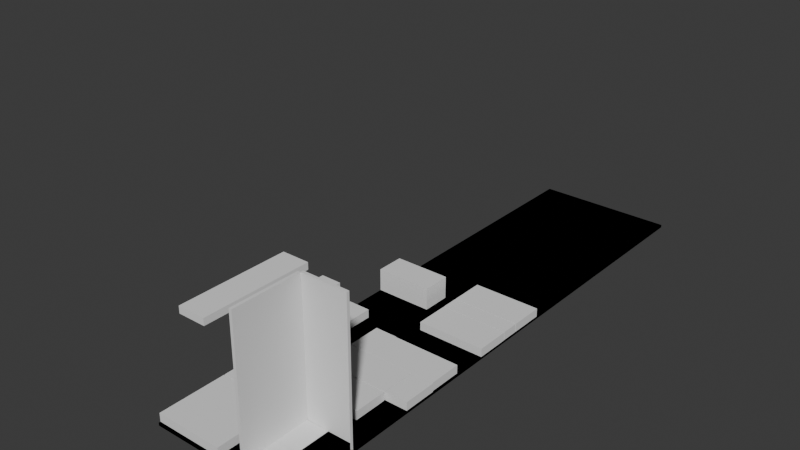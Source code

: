 # Source: ifex-2027design-booth.blend  (saved by Blender 4.3.34; exported with 4.5.12 LTS)
import bpy
from mathutils import Matrix  # noqa: F401  (used for matrix-valued properties, if any)

bpy.ops.wm.read_factory_settings(use_empty=True)
scene = bpy.context.scene
scene.name = 'Scene'

# ---- collections
col_collection = bpy.data.collections.new('Collection'); scene.collection.children.link(col_collection)

# ---- world
world_world = bpy.data.worlds.new('World'); scene.world = world_world
world_world.use_nodes = True; world_world.node_tree.nodes.clear()
_N = world_world.node_tree.nodes; _L = world_world.node_tree.links
n0 = _N.new('ShaderNodeOutputWorld'); n0.name = 'World Output'; n0.location = (300, 300)
n1 = _N.new('ShaderNodeBackground'); n1.name = 'Background'; n1.location = (10, 300)
n1.inputs[0].default_value = (0.05088, 0.05088, 0.05088, 1.0)
_L.new(n1.outputs[0], n0.inputs[0])
n0.is_active_output = True
world_world.color = (0.05088, 0.05088, 0.05088)
world_world.sun_shadow_jitter_overblur = 0.0

# ---- meshes
me_cube = bpy.data.meshes.new('Cube')
me_cube.from_pydata([(-1.189, -0.1387, -0.07755), (-1.189, -0.1387, 0.07755), (-1.189, 0.1387, -0.07755), (-1.189, 0.1387, 0.07755), (1.189, -0.1387, -0.07755), (1.189, -0.1387, 0.07755), (1.189, 0.1387, -0.07755), (1.189, 0.1387, 0.07755)], [], [(0, 1, 3, 2), (2, 3, 7, 6), (6, 7, 5, 4), (4, 5, 1, 0), (2, 6, 4, 0), (7, 3, 1, 5)])
_uv = me_cube.uv_layers.new(name='UVMap')
_uv.uv.foreach_set('vector', [0.375, 0.0, 0.625, 0.0, 0.625, 0.25, 0.375, 0.25, 0.375, 0.25, 0.625, 0.25, 0.625, 0.5, 0.375, 0.5, 0.375, 0.5, 0.625, 0.5, 0.625, 0.75, 0.375, 0.75, 0.375, 0.75, 0.625, 0.75, 0.625, 1.0, 0.375, 1.0, 0.125, 0.5, 0.375, 0.5, 0.375, 0.75, 0.125, 0.75, 0.625, 0.5, 0.875, 0.5, 0.875, 0.75, 0.625, 0.75])
me_cube.update()
me_cube_001 = bpy.data.meshes.new('Cube.001')
me_cube_001.from_pydata([(-3142.0, -2468.0, -878.4), (-3142.0, -2468.0, 878.4), (-3142.0, 2468.0, -878.4), (-3142.0, 2468.0, 878.4), (3142.0, -2468.0, -878.4), (3142.0, -2468.0, 878.4), (3142.0, 2468.0, -878.4), (3142.0, 2468.0, 878.4)], [], [(0, 1, 3, 2), (2, 3, 7, 6), (6, 7, 5, 4), (4, 5, 1, 0), (2, 6, 4, 0), (7, 3, 1, 5)])
_uv = me_cube_001.uv_layers.new(name='UVMap')
_uv.uv.foreach_set('vector', [0.375, 0.0, 0.625, 0.0, 0.625, 0.25, 0.375, 0.25, 0.375, 0.25, 0.625, 0.25, 0.625, 0.5, 0.375, 0.5, 0.375, 0.5, 0.625, 0.5, 0.625, 0.75, 0.375, 0.75, 0.375, 0.75, 0.625, 0.75, 0.625, 1.0, 0.375, 1.0, 0.125, 0.5, 0.375, 0.5, 0.375, 0.75, 0.125, 0.75, 0.625, 0.5, 0.875, 0.5, 0.875, 0.75, 0.625, 0.75])
me_cube_001.update()
me_cube_002 = bpy.data.meshes.new('Cube.002')
me_cube_002.from_pydata([(-3142.0, -2468.0, -878.4), (-3142.0, -2468.0, 878.4), (-3142.0, 2468.0, -878.4), (-3142.0, 2468.0, 878.4), (3142.0, -2468.0, -878.4), (3142.0, -2468.0, 878.4), (3142.0, 2468.0, -878.4), (3142.0, 2468.0, 878.4)], [], [(0, 1, 3, 2), (2, 3, 7, 6), (6, 7, 5, 4), (4, 5, 1, 0), (2, 6, 4, 0), (7, 3, 1, 5)])
_uv = me_cube_002.uv_layers.new(name='UVMap')
_uv.uv.foreach_set('vector', [0.375, 0.0, 0.625, 0.0, 0.625, 0.25, 0.375, 0.25, 0.375, 0.25, 0.625, 0.25, 0.625, 0.5, 0.375, 0.5, 0.375, 0.5, 0.625, 0.5, 0.625, 0.75, 0.375, 0.75, 0.375, 0.75, 0.625, 0.75, 0.625, 1.0, 0.375, 1.0, 0.125, 0.5, 0.375, 0.5, 0.375, 0.75, 0.125, 0.75, 0.625, 0.5, 0.875, 0.5, 0.875, 0.75, 0.625, 0.75])
me_cube_002.update()
me_cube_003 = bpy.data.meshes.new('Cube.003')
me_cube_003.from_pydata([(-539.9, -788.0, -460.2), (-539.9, -788.0, 460.2), (-539.9, 788.0, -460.2), (-539.9, 788.0, 460.2), (539.9, -788.0, -460.2), (539.9, -788.0, 460.2), (539.9, 788.0, -460.2), (539.9, 788.0, 460.2)], [], [(0, 1, 3, 2), (2, 3, 7, 6), (6, 7, 5, 4), (4, 5, 1, 0), (2, 6, 4, 0), (7, 3, 1, 5)])
_uv = me_cube_003.uv_layers.new(name='UVMap')
_uv.uv.foreach_set('vector', [0.375, 0.0, 0.625, 0.0, 0.625, 0.25, 0.375, 0.25, 0.375, 0.25, 0.625, 0.25, 0.625, 0.5, 0.375, 0.5, 0.375, 0.5, 0.625, 0.5, 0.625, 0.75, 0.375, 0.75, 0.375, 0.75, 0.625, 0.75, 0.625, 1.0, 0.375, 1.0, 0.125, 0.5, 0.375, 0.5, 0.375, 0.75, 0.125, 0.75, 0.625, 0.5, 0.875, 0.5, 0.875, 0.75, 0.625, 0.75])
me_cube_003.update()
me_cube_004 = bpy.data.meshes.new('Cube.004')
me_cube_004.from_pydata([(-539.9, -788.0, -460.2), (-539.9, -788.0, 460.2), (-539.9, 788.0, -460.2), (-539.9, 788.0, 460.2), (539.9, -788.0, -460.2), (539.9, -788.0, 460.2), (539.9, 788.0, -460.2), (539.9, 788.0, 460.2)], [], [(0, 1, 3, 2), (2, 3, 7, 6), (6, 7, 5, 4), (4, 5, 1, 0), (2, 6, 4, 0), (7, 3, 1, 5)])
_uv = me_cube_004.uv_layers.new(name='UVMap')
_uv.uv.foreach_set('vector', [0.375, 0.0, 0.625, 0.0, 0.625, 0.25, 0.375, 0.25, 0.375, 0.25, 0.625, 0.25, 0.625, 0.5, 0.375, 0.5, 0.375, 0.5, 0.625, 0.5, 0.625, 0.75, 0.375, 0.75, 0.375, 0.75, 0.625, 0.75, 0.625, 1.0, 0.375, 1.0, 0.125, 0.5, 0.375, 0.5, 0.375, 0.75, 0.125, 0.75, 0.625, 0.5, 0.875, 0.5, 0.875, 0.75, 0.625, 0.75])
me_cube_004.update()
me_cube_005 = bpy.data.meshes.new('Cube.005')
me_cube_005.from_pydata([(-539.9, -788.0, -460.2), (-539.9, -788.0, 460.2), (-539.9, 788.0, -460.2), (-539.9, 788.0, 460.2), (539.9, -788.0, -460.2), (539.9, -788.0, 460.2), (539.9, 788.0, -460.2), (539.9, 788.0, 460.2)], [], [(0, 1, 3, 2), (2, 3, 7, 6), (6, 7, 5, 4), (4, 5, 1, 0), (2, 6, 4, 0), (7, 3, 1, 5)])
_uv = me_cube_005.uv_layers.new(name='UVMap')
_uv.uv.foreach_set('vector', [0.375, 0.0, 0.625, 0.0, 0.625, 0.25, 0.375, 0.25, 0.375, 0.25, 0.625, 0.25, 0.625, 0.5, 0.375, 0.5, 0.375, 0.5, 0.625, 0.5, 0.625, 0.75, 0.375, 0.75, 0.375, 0.75, 0.625, 0.75, 0.625, 1.0, 0.375, 1.0, 0.125, 0.5, 0.375, 0.5, 0.375, 0.75, 0.125, 0.75, 0.625, 0.5, 0.875, 0.5, 0.875, 0.75, 0.625, 0.75])
me_cube_005.update()
me_cube_006 = bpy.data.meshes.new('Cube.006')
me_cube_006.from_pydata([(-539.9, -788.0, -460.2), (-539.9, -788.0, 460.2), (-539.9, 788.0, -460.2), (-539.9, 788.0, 460.2), (539.9, -788.0, -460.2), (539.9, -788.0, 460.2), (539.9, 788.0, -460.2), (539.9, 788.0, 460.2)], [], [(0, 1, 3, 2), (2, 3, 7, 6), (6, 7, 5, 4), (4, 5, 1, 0), (2, 6, 4, 0), (7, 3, 1, 5)])
_uv = me_cube_006.uv_layers.new(name='UVMap')
_uv.uv.foreach_set('vector', [0.375, 0.0, 0.625, 0.0, 0.625, 0.25, 0.375, 0.25, 0.375, 0.25, 0.625, 0.25, 0.625, 0.5, 0.375, 0.5, 0.375, 0.5, 0.625, 0.5, 0.625, 0.75, 0.375, 0.75, 0.375, 0.75, 0.625, 0.75, 0.625, 1.0, 0.375, 1.0, 0.125, 0.5, 0.375, 0.5, 0.375, 0.75, 0.125, 0.75, 0.625, 0.5, 0.875, 0.5, 0.875, 0.75, 0.625, 0.75])
me_cube_006.update()
me_cube_008 = bpy.data.meshes.new('Cube.008')
me_cube_008.from_pydata([(-539.9, -788.0, -460.2), (-539.9, -788.0, 460.2), (-539.9, 788.0, -460.2), (-539.9, 788.0, 460.2), (539.9, -788.0, -460.2), (539.9, -788.0, 460.2), (539.9, 788.0, -460.2), (539.9, 788.0, 460.2)], [], [(0, 1, 3, 2), (2, 3, 7, 6), (6, 7, 5, 4), (4, 5, 1, 0), (2, 6, 4, 0), (7, 3, 1, 5)])
_uv = me_cube_008.uv_layers.new(name='UVMap')
_uv.uv.foreach_set('vector', [0.375, 0.0, 0.625, 0.0, 0.625, 0.25, 0.375, 0.25, 0.375, 0.25, 0.625, 0.25, 0.625, 0.5, 0.375, 0.5, 0.375, 0.5, 0.625, 0.5, 0.625, 0.75, 0.375, 0.75, 0.375, 0.75, 0.625, 0.75, 0.625, 1.0, 0.375, 1.0, 0.125, 0.5, 0.375, 0.5, 0.375, 0.75, 0.125, 0.75, 0.625, 0.5, 0.875, 0.5, 0.875, 0.75, 0.625, 0.75])
me_cube_008.update()
me_cube_009 = bpy.data.meshes.new('Cube.009')
me_cube_009.from_pydata([(-539.9, -788.0, -460.2), (-539.9, -788.0, 460.2), (-539.9, 788.0, -460.2), (-539.9, 788.0, 460.2), (539.9, -788.0, -460.2), (539.9, -788.0, 460.2), (539.9, 788.0, -460.2), (539.9, 788.0, 460.2)], [], [(0, 1, 3, 2), (2, 3, 7, 6), (6, 7, 5, 4), (4, 5, 1, 0), (2, 6, 4, 0), (7, 3, 1, 5)])
_uv = me_cube_009.uv_layers.new(name='UVMap')
_uv.uv.foreach_set('vector', [0.375, 0.0, 0.625, 0.0, 0.625, 0.25, 0.375, 0.25, 0.375, 0.25, 0.625, 0.25, 0.625, 0.5, 0.375, 0.5, 0.375, 0.5, 0.625, 0.5, 0.625, 0.75, 0.375, 0.75, 0.375, 0.75, 0.625, 0.75, 0.625, 1.0, 0.375, 1.0, 0.125, 0.5, 0.375, 0.5, 0.375, 0.75, 0.125, 0.75, 0.625, 0.5, 0.875, 0.5, 0.875, 0.75, 0.625, 0.75])
me_cube_009.update()
me_cube_012 = bpy.data.meshes.new('Cube.012')
me_cube_012.from_pydata([(-539.9, -788.0, -460.2), (-539.9, -788.0, 460.2), (-539.9, 788.0, -460.2), (-539.9, 788.0, 460.2), (539.9, -788.0, -460.2), (539.9, -788.0, 460.2), (539.9, 788.0, -460.2), (539.9, 788.0, 460.2)], [], [(0, 1, 3, 2), (2, 3, 7, 6), (6, 7, 5, 4), (4, 5, 1, 0), (2, 6, 4, 0), (7, 3, 1, 5)])
_uv = me_cube_012.uv_layers.new(name='UVMap')
_uv.uv.foreach_set('vector', [0.375, 0.0, 0.625, 0.0, 0.625, 0.25, 0.375, 0.25, 0.375, 0.25, 0.625, 0.25, 0.625, 0.5, 0.375, 0.5, 0.375, 0.5, 0.625, 0.5, 0.625, 0.75, 0.375, 0.75, 0.375, 0.75, 0.625, 0.75, 0.625, 1.0, 0.375, 1.0, 0.125, 0.5, 0.375, 0.5, 0.375, 0.75, 0.125, 0.75, 0.625, 0.5, 0.875, 0.5, 0.875, 0.75, 0.625, 0.75])
me_cube_012.update()
me_cube_013 = bpy.data.meshes.new('Cube.013')
me_cube_013.from_pydata([(-539.9, -788.0, -460.2), (-539.9, -788.0, 460.2), (-539.9, 788.0, -460.2), (-539.9, 788.0, 460.2), (539.9, -788.0, -460.2), (539.9, -788.0, 460.2), (539.9, 788.0, -460.2), (539.9, 788.0, 460.2)], [], [(0, 1, 3, 2), (2, 3, 7, 6), (6, 7, 5, 4), (4, 5, 1, 0), (2, 6, 4, 0), (7, 3, 1, 5)])
_uv = me_cube_013.uv_layers.new(name='UVMap')
_uv.uv.foreach_set('vector', [0.375, 0.0, 0.625, 0.0, 0.625, 0.25, 0.375, 0.25, 0.375, 0.25, 0.625, 0.25, 0.625, 0.5, 0.375, 0.5, 0.375, 0.5, 0.625, 0.5, 0.625, 0.75, 0.375, 0.75, 0.375, 0.75, 0.625, 0.75, 0.625, 1.0, 0.375, 1.0, 0.125, 0.5, 0.375, 0.5, 0.375, 0.75, 0.125, 0.75, 0.625, 0.5, 0.875, 0.5, 0.875, 0.75, 0.625, 0.75])
me_cube_013.update()
me_cube_014 = bpy.data.meshes.new('Cube.014')
me_cube_014.from_pydata([(-3142.0, -2468.0, -878.4), (-3142.0, -2468.0, 878.4), (-3142.0, 2468.0, -878.4), (-3142.0, 2468.0, 878.4), (3142.0, -2468.0, -878.4), (3142.0, -2468.0, 878.4), (3142.0, 2468.0, -878.4), (3142.0, 2468.0, 878.4)], [], [(0, 1, 3, 2), (2, 3, 7, 6), (6, 7, 5, 4), (4, 5, 1, 0), (2, 6, 4, 0), (7, 3, 1, 5)])
_uv = me_cube_014.uv_layers.new(name='UVMap')
_uv.uv.foreach_set('vector', [0.375, 0.0, 0.625, 0.0, 0.625, 0.25, 0.375, 0.25, 0.375, 0.25, 0.625, 0.25, 0.625, 0.5, 0.375, 0.5, 0.375, 0.5, 0.625, 0.5, 0.625, 0.75, 0.375, 0.75, 0.375, 0.75, 0.625, 0.75, 0.625, 1.0, 0.375, 1.0, 0.125, 0.5, 0.375, 0.5, 0.375, 0.75, 0.125, 0.75, 0.625, 0.5, 0.875, 0.5, 0.875, 0.75, 0.625, 0.75])
me_cube_014.update()
me_cube_015 = bpy.data.meshes.new('Cube.015')
me_cube_015.from_pydata([(-3142.0, -2468.0, -878.4), (-3142.0, -2468.0, 878.4), (-3142.0, 2468.0, -878.4), (-3142.0, 2468.0, 878.4), (3142.0, -2468.0, -878.4), (3142.0, -2468.0, 878.4), (3142.0, 2468.0, -878.4), (3142.0, 2468.0, 878.4)], [], [(0, 1, 3, 2), (2, 3, 7, 6), (6, 7, 5, 4), (4, 5, 1, 0), (2, 6, 4, 0), (7, 3, 1, 5)])
_uv = me_cube_015.uv_layers.new(name='UVMap')
_uv.uv.foreach_set('vector', [0.375, 0.0, 0.625, 0.0, 0.625, 0.25, 0.375, 0.25, 0.375, 0.25, 0.625, 0.25, 0.625, 0.5, 0.375, 0.5, 0.375, 0.5, 0.625, 0.5, 0.625, 0.75, 0.375, 0.75, 0.375, 0.75, 0.625, 0.75, 0.625, 1.0, 0.375, 1.0, 0.125, 0.5, 0.375, 0.5, 0.375, 0.75, 0.125, 0.75, 0.625, 0.5, 0.875, 0.5, 0.875, 0.75, 0.625, 0.75])
me_cube_015.update()
me_cube_016 = bpy.data.meshes.new('Cube.016')
me_cube_016.from_pydata([(-3142.0, -2468.0, -878.4), (-3142.0, -2468.0, 878.4), (-3142.0, 2468.0, -878.4), (-3142.0, 2468.0, 878.4), (3142.0, -2468.0, -878.4), (3142.0, -2468.0, 878.4), (3142.0, 2468.0, -878.4), (3142.0, 2468.0, 878.4)], [], [(0, 1, 3, 2), (2, 3, 7, 6), (6, 7, 5, 4), (4, 5, 1, 0), (2, 6, 4, 0), (7, 3, 1, 5)])
_uv = me_cube_016.uv_layers.new(name='UVMap')
_uv.uv.foreach_set('vector', [0.375, 0.0, 0.625, 0.0, 0.625, 0.25, 0.375, 0.25, 0.375, 0.25, 0.625, 0.25, 0.625, 0.5, 0.375, 0.5, 0.375, 0.5, 0.625, 0.5, 0.625, 0.75, 0.375, 0.75, 0.375, 0.75, 0.625, 0.75, 0.625, 1.0, 0.375, 1.0, 0.125, 0.5, 0.375, 0.5, 0.375, 0.75, 0.125, 0.75, 0.625, 0.5, 0.875, 0.5, 0.875, 0.75, 0.625, 0.75])
me_cube_016.update()
me_cube_017 = bpy.data.meshes.new('Cube.017')
me_cube_017.from_pydata([(-539.9, -788.0, -460.2), (-539.9, -788.0, 460.2), (-539.9, 788.0, -460.2), (-539.9, 788.0, 460.2), (539.9, -788.0, -460.2), (539.9, -788.0, 460.2), (539.9, 788.0, -460.2), (539.9, 788.0, 460.2)], [], [(0, 1, 3, 2), (2, 3, 7, 6), (6, 7, 5, 4), (4, 5, 1, 0), (2, 6, 4, 0), (7, 3, 1, 5)])
_uv = me_cube_017.uv_layers.new(name='UVMap')
_uv.uv.foreach_set('vector', [0.375, 0.0, 0.625, 0.0, 0.625, 0.25, 0.375, 0.25, 0.375, 0.25, 0.625, 0.25, 0.625, 0.5, 0.375, 0.5, 0.375, 0.5, 0.625, 0.5, 0.625, 0.75, 0.375, 0.75, 0.375, 0.75, 0.625, 0.75, 0.625, 1.0, 0.375, 1.0, 0.125, 0.5, 0.375, 0.5, 0.375, 0.75, 0.125, 0.75, 0.625, 0.5, 0.875, 0.5, 0.875, 0.75, 0.625, 0.75])
me_cube_017.update()
me_cube_018 = bpy.data.meshes.new('Cube.018')
me_cube_018.from_pydata([(-539.9, -788.0, -460.2), (-539.9, -788.0, 460.2), (-539.9, 788.0, -460.2), (-539.9, 788.0, 460.2), (539.9, -788.0, -460.2), (539.9, -788.0, 460.2), (539.9, 788.0, -460.2), (539.9, 788.0, 460.2)], [], [(0, 1, 3, 2), (2, 3, 7, 6), (6, 7, 5, 4), (4, 5, 1, 0), (2, 6, 4, 0), (7, 3, 1, 5)])
_uv = me_cube_018.uv_layers.new(name='UVMap')
_uv.uv.foreach_set('vector', [0.375, 0.0, 0.625, 0.0, 0.625, 0.25, 0.375, 0.25, 0.375, 0.25, 0.625, 0.25, 0.625, 0.5, 0.375, 0.5, 0.375, 0.5, 0.625, 0.5, 0.625, 0.75, 0.375, 0.75, 0.375, 0.75, 0.625, 0.75, 0.625, 1.0, 0.375, 1.0, 0.125, 0.5, 0.375, 0.5, 0.375, 0.75, 0.125, 0.75, 0.625, 0.5, 0.875, 0.5, 0.875, 0.75, 0.625, 0.75])
me_cube_018.update()
me_cube_019 = bpy.data.meshes.new('Cube.019')
me_cube_019.from_pydata([(-539.9, -788.0, -460.2), (-539.9, -788.0, 460.2), (-539.9, 788.0, -460.2), (-539.9, 788.0, 460.2), (539.9, -788.0, -460.2), (539.9, -788.0, 460.2), (539.9, 788.0, -460.2), (539.9, 788.0, 460.2)], [], [(0, 1, 3, 2), (2, 3, 7, 6), (6, 7, 5, 4), (4, 5, 1, 0), (2, 6, 4, 0), (7, 3, 1, 5)])
_uv = me_cube_019.uv_layers.new(name='UVMap')
_uv.uv.foreach_set('vector', [0.375, 0.0, 0.625, 0.0, 0.625, 0.25, 0.375, 0.25, 0.375, 0.25, 0.625, 0.25, 0.625, 0.5, 0.375, 0.5, 0.375, 0.5, 0.625, 0.5, 0.625, 0.75, 0.375, 0.75, 0.375, 0.75, 0.625, 0.75, 0.625, 1.0, 0.375, 1.0, 0.125, 0.5, 0.375, 0.5, 0.375, 0.75, 0.125, 0.75, 0.625, 0.5, 0.875, 0.5, 0.875, 0.75, 0.625, 0.75])
me_cube_019.update()
me_cube_020 = bpy.data.meshes.new('Cube.020')
me_cube_020.from_pydata([(-539.9, -788.0, -460.2), (-539.9, -788.0, 460.2), (-539.9, 788.0, -460.2), (-539.9, 788.0, 460.2), (539.9, -788.0, -460.2), (539.9, -788.0, 460.2), (539.9, 788.0, -460.2), (539.9, 788.0, 460.2)], [], [(0, 1, 3, 2), (2, 3, 7, 6), (6, 7, 5, 4), (4, 5, 1, 0), (2, 6, 4, 0), (7, 3, 1, 5)])
_uv = me_cube_020.uv_layers.new(name='UVMap')
_uv.uv.foreach_set('vector', [0.375, 0.0, 0.625, 0.0, 0.625, 0.25, 0.375, 0.25, 0.375, 0.25, 0.625, 0.25, 0.625, 0.5, 0.375, 0.5, 0.375, 0.5, 0.625, 0.5, 0.625, 0.75, 0.375, 0.75, 0.375, 0.75, 0.625, 0.75, 0.625, 1.0, 0.375, 1.0, 0.125, 0.5, 0.375, 0.5, 0.375, 0.75, 0.125, 0.75, 0.625, 0.5, 0.875, 0.5, 0.875, 0.75, 0.625, 0.75])
me_cube_020.update()
me_cube_025 = bpy.data.meshes.new('Cube.025')
me_cube_025.from_pydata([(-3142.0, -2468.0, -878.4), (-3142.0, -2468.0, 878.4), (-3142.0, 2468.0, -878.4), (-3142.0, 2468.0, 878.4), (3142.0, -2468.0, -878.4), (3142.0, -2468.0, 878.4), (3142.0, 2468.0, -878.4), (3142.0, 2468.0, 878.4)], [], [(0, 1, 3, 2), (2, 3, 7, 6), (6, 7, 5, 4), (4, 5, 1, 0), (2, 6, 4, 0), (7, 3, 1, 5)])
_uv = me_cube_025.uv_layers.new(name='UVMap')
_uv.uv.foreach_set('vector', [0.375, 0.0, 0.625, 0.0, 0.625, 0.25, 0.375, 0.25, 0.375, 0.25, 0.625, 0.25, 0.625, 0.5, 0.375, 0.5, 0.375, 0.5, 0.625, 0.5, 0.625, 0.75, 0.375, 0.75, 0.375, 0.75, 0.625, 0.75, 0.625, 1.0, 0.375, 1.0, 0.125, 0.5, 0.375, 0.5, 0.375, 0.75, 0.125, 0.75, 0.625, 0.5, 0.875, 0.5, 0.875, 0.75, 0.625, 0.75])
me_cube_025.update()
me_cube_026 = bpy.data.meshes.new('Cube.026')
me_cube_026.from_pydata([(-3142.0, -2468.0, -878.4), (-3142.0, -2468.0, 878.4), (-3142.0, 2468.0, -878.4), (-3142.0, 2468.0, 878.4), (3142.0, -2468.0, -878.4), (3142.0, -2468.0, 878.4), (3142.0, 2468.0, -878.4), (3142.0, 2468.0, 878.4)], [], [(0, 1, 3, 2), (2, 3, 7, 6), (6, 7, 5, 4), (4, 5, 1, 0), (2, 6, 4, 0), (7, 3, 1, 5)])
_uv = me_cube_026.uv_layers.new(name='UVMap')
_uv.uv.foreach_set('vector', [0.375, 0.0, 0.625, 0.0, 0.625, 0.25, 0.375, 0.25, 0.375, 0.25, 0.625, 0.25, 0.625, 0.5, 0.375, 0.5, 0.375, 0.5, 0.625, 0.5, 0.625, 0.75, 0.375, 0.75, 0.375, 0.75, 0.625, 0.75, 0.625, 1.0, 0.375, 1.0, 0.125, 0.5, 0.375, 0.5, 0.375, 0.75, 0.125, 0.75, 0.625, 0.5, 0.875, 0.5, 0.875, 0.75, 0.625, 0.75])
me_cube_026.update()
me_cube_028 = bpy.data.meshes.new('Cube.028')
me_cube_028.from_pydata([(-3142.0, -2468.0, -878.4), (-3142.0, -2468.0, 878.4), (-3142.0, 2468.0, -878.4), (-3142.0, 2468.0, 878.4), (3142.0, -2468.0, -878.4), (3142.0, -2468.0, 878.4), (3142.0, 2468.0, -878.4), (3142.0, 2468.0, 878.4)], [], [(0, 1, 3, 2), (2, 3, 7, 6), (6, 7, 5, 4), (4, 5, 1, 0), (2, 6, 4, 0), (7, 3, 1, 5)])
_uv = me_cube_028.uv_layers.new(name='UVMap')
_uv.uv.foreach_set('vector', [0.375, 0.0, 0.625, 0.0, 0.625, 0.25, 0.375, 0.25, 0.375, 0.25, 0.625, 0.25, 0.625, 0.5, 0.375, 0.5, 0.375, 0.5, 0.625, 0.5, 0.625, 0.75, 0.375, 0.75, 0.375, 0.75, 0.625, 0.75, 0.625, 1.0, 0.375, 1.0, 0.125, 0.5, 0.375, 0.5, 0.375, 0.75, 0.125, 0.75, 0.625, 0.5, 0.875, 0.5, 0.875, 0.75, 0.625, 0.75])
me_cube_028.update()
me_cube_030 = bpy.data.meshes.new('Cube.030')
me_cube_030.from_pydata([(-575.0, -627.3, -407.3), (-575.0, -627.3, 407.3), (-575.0, 627.3, -407.3), (-575.0, 627.3, 407.3), (575.0, -627.3, -407.3), (575.0, -627.3, 407.3), (575.0, 627.3, -407.3), (575.0, 627.3, 407.3)], [], [(0, 1, 3, 2), (2, 3, 7, 6), (6, 7, 5, 4), (4, 5, 1, 0), (2, 6, 4, 0), (7, 3, 1, 5)])
_uv = me_cube_030.uv_layers.new(name='UVMap')
_uv.uv.foreach_set('vector', [0.375, 0.0, 0.625, 0.0, 0.625, 0.25, 0.375, 0.25, 0.375, 0.25, 0.625, 0.25, 0.625, 0.5, 0.375, 0.5, 0.375, 0.5, 0.625, 0.5, 0.625, 0.75, 0.375, 0.75, 0.375, 0.75, 0.625, 0.75, 0.625, 1.0, 0.375, 1.0, 0.125, 0.5, 0.375, 0.5, 0.375, 0.75, 0.125, 0.75, 0.625, 0.5, 0.875, 0.5, 0.875, 0.75, 0.625, 0.75])
me_cube_030.update()
me_cube_031 = bpy.data.meshes.new('Cube.031')
me_cube_031.from_pydata([(-3142.0, -2468.0, -878.4), (-3142.0, -2468.0, 878.4), (-3142.0, 2468.0, -878.4), (-3142.0, 2468.0, 878.4), (3142.0, -2468.0, -878.4), (3142.0, -2468.0, 878.4), (3142.0, 2468.0, -878.4), (3142.0, 2468.0, 878.4)], [], [(0, 1, 3, 2), (2, 3, 7, 6), (6, 7, 5, 4), (4, 5, 1, 0), (2, 6, 4, 0), (7, 3, 1, 5)])
_uv = me_cube_031.uv_layers.new(name='UVMap')
_uv.uv.foreach_set('vector', [0.375, 0.0, 0.625, 0.0, 0.625, 0.25, 0.375, 0.25, 0.375, 0.25, 0.625, 0.25, 0.625, 0.5, 0.375, 0.5, 0.375, 0.5, 0.625, 0.5, 0.625, 0.75, 0.375, 0.75, 0.375, 0.75, 0.625, 0.75, 0.625, 1.0, 0.375, 1.0, 0.125, 0.5, 0.375, 0.5, 0.375, 0.75, 0.125, 0.75, 0.625, 0.5, 0.875, 0.5, 0.875, 0.75, 0.625, 0.75])
me_cube_031.update()
me_cube_032 = bpy.data.meshes.new('Cube.032')
me_cube_032.from_pydata([(-3142.0, -2468.0, -878.4), (-3142.0, -2468.0, 878.4), (-3142.0, 2468.0, -878.4), (-3142.0, 2468.0, 878.4), (3142.0, -2468.0, -878.4), (3142.0, -2468.0, 878.4), (3142.0, 2468.0, -878.4), (3142.0, 2468.0, 878.4)], [], [(0, 1, 3, 2), (2, 3, 7, 6), (6, 7, 5, 4), (4, 5, 1, 0), (2, 6, 4, 0), (7, 3, 1, 5)])
_uv = me_cube_032.uv_layers.new(name='UVMap')
_uv.uv.foreach_set('vector', [0.375, 0.0, 0.625, 0.0, 0.625, 0.25, 0.375, 0.25, 0.375, 0.25, 0.625, 0.25, 0.625, 0.5, 0.375, 0.5, 0.375, 0.5, 0.625, 0.5, 0.625, 0.75, 0.375, 0.75, 0.375, 0.75, 0.625, 0.75, 0.625, 1.0, 0.375, 1.0, 0.125, 0.5, 0.375, 0.5, 0.375, 0.75, 0.125, 0.75, 0.625, 0.5, 0.875, 0.5, 0.875, 0.75, 0.625, 0.75])
me_cube_032.update()
me_cube_033 = bpy.data.meshes.new('Cube.033')
me_cube_033.from_pydata([(-3142.0, -2468.0, -878.4), (-3142.0, -2468.0, 878.4), (-3142.0, 2468.0, -878.4), (-3142.0, 2468.0, 878.4), (3142.0, -2468.0, -878.4), (3142.0, -2468.0, 878.4), (3142.0, 2468.0, -878.4), (3142.0, 2468.0, 878.4)], [], [(0, 1, 3, 2), (2, 3, 7, 6), (6, 7, 5, 4), (4, 5, 1, 0), (2, 6, 4, 0), (7, 3, 1, 5)])
_uv = me_cube_033.uv_layers.new(name='UVMap')
_uv.uv.foreach_set('vector', [0.375, 0.0, 0.625, 0.0, 0.625, 0.25, 0.375, 0.25, 0.375, 0.25, 0.625, 0.25, 0.625, 0.5, 0.375, 0.5, 0.375, 0.5, 0.625, 0.5, 0.625, 0.75, 0.375, 0.75, 0.375, 0.75, 0.625, 0.75, 0.625, 1.0, 0.375, 1.0, 0.125, 0.5, 0.375, 0.5, 0.375, 0.75, 0.125, 0.75, 0.625, 0.5, 0.875, 0.5, 0.875, 0.75, 0.625, 0.75])
me_cube_033.update()
me_cube_034 = bpy.data.meshes.new('Cube.034')
me_cube_034.from_pydata([(-539.9, -788.0, -460.2), (-539.9, -788.0, 460.2), (-539.9, 788.0, -460.2), (-539.9, 788.0, 460.2), (539.9, -788.0, -460.2), (539.9, -788.0, 460.2), (539.9, 788.0, -460.2), (539.9, 788.0, 460.2)], [], [(0, 1, 3, 2), (2, 3, 7, 6), (6, 7, 5, 4), (4, 5, 1, 0), (2, 6, 4, 0), (7, 3, 1, 5)])
_uv = me_cube_034.uv_layers.new(name='UVMap')
_uv.uv.foreach_set('vector', [0.375, 0.0, 0.625, 0.0, 0.625, 0.25, 0.375, 0.25, 0.375, 0.25, 0.625, 0.25, 0.625, 0.5, 0.375, 0.5, 0.375, 0.5, 0.625, 0.5, 0.625, 0.75, 0.375, 0.75, 0.375, 0.75, 0.625, 0.75, 0.625, 1.0, 0.375, 1.0, 0.125, 0.5, 0.375, 0.5, 0.375, 0.75, 0.125, 0.75, 0.625, 0.5, 0.875, 0.5, 0.875, 0.75, 0.625, 0.75])
me_cube_034.update()
me_cube_035 = bpy.data.meshes.new('Cube.035')
me_cube_035.from_pydata([(-539.9, -788.0, -460.2), (-539.9, -788.0, 460.2), (-539.9, 788.0, -460.2), (-539.9, 788.0, 460.2), (539.9, -788.0, -460.2), (539.9, -788.0, 460.2), (539.9, 788.0, -460.2), (539.9, 788.0, 460.2)], [], [(0, 1, 3, 2), (2, 3, 7, 6), (6, 7, 5, 4), (4, 5, 1, 0), (2, 6, 4, 0), (7, 3, 1, 5)])
_uv = me_cube_035.uv_layers.new(name='UVMap')
_uv.uv.foreach_set('vector', [0.375, 0.0, 0.625, 0.0, 0.625, 0.25, 0.375, 0.25, 0.375, 0.25, 0.625, 0.25, 0.625, 0.5, 0.375, 0.5, 0.375, 0.5, 0.625, 0.5, 0.625, 0.75, 0.375, 0.75, 0.375, 0.75, 0.625, 0.75, 0.625, 1.0, 0.375, 1.0, 0.125, 0.5, 0.375, 0.5, 0.375, 0.75, 0.125, 0.75, 0.625, 0.5, 0.875, 0.5, 0.875, 0.75, 0.625, 0.75])
me_cube_035.update()

# ---- objects
ob_cube = bpy.data.objects.new('Cube', me_cube)
ob_cube_001 = bpy.data.objects.new('Cube.001', me_cube_001)
ob_cube_002 = bpy.data.objects.new('Cube.002', me_cube_002)
ob_cube_003 = bpy.data.objects.new('Cube.003', me_cube_003)
ob_cube_004 = bpy.data.objects.new('Cube.004', me_cube_004)
ob_cube_005 = bpy.data.objects.new('Cube.005', me_cube_005)
ob_cube_006 = bpy.data.objects.new('Cube.006', me_cube_006)
ob_cube_008 = bpy.data.objects.new('Cube.008', me_cube_008)
ob_cube_009 = bpy.data.objects.new('Cube.009', me_cube_009)
ob_cube_011 = bpy.data.objects.new('Cube.011', me_cube_012)
ob_cube_012 = bpy.data.objects.new('Cube.012', me_cube_013)
ob_cube_013 = bpy.data.objects.new('Cube.013', me_cube_014)
ob_cube_014 = bpy.data.objects.new('Cube.014', me_cube_015)
ob_cube_015 = bpy.data.objects.new('Cube.015', me_cube_016)
ob_cube_016 = bpy.data.objects.new('Cube.016', me_cube_017)
ob_cube_017 = bpy.data.objects.new('Cube.017', me_cube_018)
ob_cube_018 = bpy.data.objects.new('Cube.018', me_cube_019)
ob_cube_019 = bpy.data.objects.new('Cube.019', me_cube_020)
ob_cube_010 = bpy.data.objects.new('Cube.010', me_cube_025)
ob_cube_024 = bpy.data.objects.new('Cube.024', me_cube_026)
ob_cube_025 = bpy.data.objects.new('Cube.025', me_cube_028)
ob_meja = bpy.data.objects.new('Meja', me_cube_030)
ob_cube_020 = bpy.data.objects.new('Cube.020', me_cube_031)
ob_cube_021 = bpy.data.objects.new('Cube.021', me_cube_032)
ob_cube_007 = bpy.data.objects.new('Cube.007', me_cube_033)
ob_cube_022 = bpy.data.objects.new('Cube.022', me_cube_034)
ob_cube_023 = bpy.data.objects.new('Cube.023', me_cube_035)

# ---- transforms, parenting, visibility, modifiers, constraints
ob_cube.location = (0.0, 0.0, -50.0)
ob_cube.scale = (2102.0, 7.211e+04, 644.8)
ob_cube.lock_location = (True, True, True)
_m = ob_cube.modifiers.new('Mirror', 'MIRROR')
ob_cube_001.location = (-1300.0, -9335.0, 150.0)
ob_cube_001.rotation_euler = (0.0, -0.0, 1.571)
ob_cube_001.scale = (0.191, 0.4863, 0.1708)
ob_cube_001.lock_location = (True, False, True)
ob_cube_002.location = (-1300.0, -8132.0, 150.0)
ob_cube_002.rotation_euler = (0.0, -0.0, 1.571)
ob_cube_002.scale = (0.191, 0.4863, 0.1708)
ob_cube_002.lock_location = (False, False, True)
ob_cube_003.location = (2097.0, -9315.0, 150.0)
ob_cube_003.scale = (0.7409, 0.7614, 0.3259)
ob_cube_003.lock_location = (False, False, True)
ob_cube_004.location = (2097.0, -8118.0, 150.0)
ob_cube_004.scale = (0.7409, 0.7614, 0.3259)
ob_cube_004.lock_location = (False, False, True)
ob_cube_005.location = (843.8, -8708.0, 2500.0)
ob_cube_005.scale = (0.09261, 1.523, 5.432)
ob_cube_005.lock_location = (False, False, True)
ob_cube_006.location = (1281.0, -9315.0, 150.0)
ob_cube_006.scale = (0.7409, 0.7614, 0.3259)
ob_cube_006.lock_location = (False, False, True)
ob_cube_008.location = (-2032.0, -6257.0, 150.0)
ob_cube_008.scale = (0.7409, 0.7614, 0.3259)
ob_cube_008.lock_location = (False, False, True)
ob_cube_009.location = (-2032.0, -5062.0, 150.0)
ob_cube_009.scale = (0.7409, 0.7614, 0.3259)
ob_cube_009.lock_location = (False, False, True)
ob_cube_011.location = (2097.0, -8118.0, 150.0)
ob_cube_011.scale = (0.7409, 0.7614, 0.3259)
ob_cube_011.lock_location = (False, False, True)
ob_cube_012.location = (2097.0, -4526.0, 150.0)
ob_cube_012.scale = (0.7409, 0.7614, 0.3259)
ob_cube_012.lock_location = (False, False, True)
ob_cube_013.location = (483.5, -4531.0, 150.0)
ob_cube_013.rotation_euler = (0.0, -0.0, 1.571)
ob_cube_013.scale = (0.191, 0.4863, 0.1708)
ob_cube_013.lock_location = (False, False, True)
ob_cube_014.location = (483.5, -5765.0, 150.0)
ob_cube_014.rotation_euler = (0.0, -0.0, 1.571)
ob_cube_014.scale = (0.191, 0.4863, 0.1708)
ob_cube_014.lock_location = (False, False, True)
ob_cube_015.location = (1271.0, -3324.0, 150.0)
ob_cube_015.rotation_euler = (0.0, -0.0, 1.571)
ob_cube_015.scale = (0.191, 0.4863, 0.1708)
ob_cube_015.lock_location = (False, False, True)
ob_cube_016.location = (-329.7, -3305.0, 150.0)
ob_cube_016.scale = (0.7409, 0.7614, 0.3259)
ob_cube_016.lock_location = (False, False, True)
ob_cube_017.location = (-2032.0, -3844.0, 150.0)
ob_cube_017.scale = (0.7409, 0.7614, 0.3259)
ob_cube_017.lock_location = (False, False, True)
ob_cube_018.location = (-3932.0, -1959.0, 150.0)
ob_cube_018.scale = (0.7409, 0.7614, 0.3259)
ob_cube_018.lock_location = (False, False, True)
ob_cube_019.location = (-2051.0, -2643.0, 150.0)
ob_cube_019.scale = (0.7409, 0.7614, 0.3259)
ob_cube_019.lock_location = (False, False, True)
ob_cube_010.location = (-5964.0, -4616.0, 150.0)
ob_cube_010.scale = (0.191, 0.4863, 0.1708)
ob_cube_010.lock_location = (False, False, True)
ob_cube_024.location = (-5964.0, -2216.0, 150.0)
ob_cube_024.scale = (0.191, 0.4863, 0.1708)
ob_cube_024.lock_location = (False, False, True)
ob_cube_025.location = (1313.0, -954.3, 150.0)
ob_cube_025.rotation_euler = (0.0, -0.0, 1.571)
ob_cube_025.scale = (0.191, 0.4863, 0.1708)
ob_cube_025.lock_location = (False, False, True)
ob_meja.location = (-1503.0, 45.2, 400.0)
ob_meja.scale = (1.739, 0.7971, 0.982)
ob_cube_020.location = (1309.0, 902.1, 150.0)
ob_cube_020.rotation_euler = (0.0, -0.0, 1.571)
ob_cube_020.scale = (0.191, 0.4863, 0.1708)
ob_cube_020.lock_location = (False, False, True)
ob_cube_021.location = (1309.0, -26.26, 150.0)
ob_cube_021.rotation_euler = (0.0, -0.0, 1.571)
ob_cube_021.scale = (0.09549, 0.4863, 0.1708)
ob_cube_021.lock_location = (False, False, True)
ob_cube_007.location = (-1300.0, -7202.0, 150.0)
ob_cube_007.rotation_euler = (0.0, -0.0, 1.571)
ob_cube_007.scale = (0.09549, 0.4863, 0.1708)
ob_cube_007.lock_location = (True, False, True)
ob_cube_022.location = (1693.0, -7455.0, 2500.0)
ob_cube_022.scale = (1.482, 0.06345, 5.432)
ob_cube_022.lock_location = (False, False, True)
ob_cube_023.location = (1281.0, -8118.0, 150.0)
ob_cube_023.scale = (0.7409, 0.7614, 0.3259)
ob_cube_023.lock_location = (False, False, True)

# ---- collection membership
col_collection.objects.link(ob_cube)
col_collection.objects.link(ob_cube_001)
col_collection.objects.link(ob_cube_002)
col_collection.objects.link(ob_cube_003)
col_collection.objects.link(ob_cube_004)
col_collection.objects.link(ob_cube_005)
col_collection.objects.link(ob_cube_006)
col_collection.objects.link(ob_cube_008)
col_collection.objects.link(ob_cube_009)
col_collection.objects.link(ob_cube_011)
col_collection.objects.link(ob_cube_012)
col_collection.objects.link(ob_cube_013)
col_collection.objects.link(ob_cube_014)
col_collection.objects.link(ob_cube_015)
col_collection.objects.link(ob_cube_016)
col_collection.objects.link(ob_cube_017)
col_collection.objects.link(ob_cube_018)
col_collection.objects.link(ob_cube_019)
col_collection.objects.link(ob_cube_010)
col_collection.objects.link(ob_cube_024)
col_collection.objects.link(ob_cube_025)
col_collection.objects.link(ob_meja)
col_collection.objects.link(ob_cube_020)
col_collection.objects.link(ob_cube_021)
col_collection.objects.link(ob_cube_007)
col_collection.objects.link(ob_cube_022)
col_collection.objects.link(ob_cube_023)

# ---- scene / render settings (as saved in the file)
scene.frame_start = 1; scene.frame_end = 250; scene.frame_set(1)
scene.render.engine = 'BLENDER_EEVEE_NEXT'
scene.unit_settings.scale_length = 0.001
bpy.context.view_layer.update()

# ---- added for rendering (the .blend has no active camera and no usable light): camera, sun
cam_auto = bpy.data.cameras.new('AutoCamera')
cam_auto.lens = 50.0
cam_auto.sensor_width = 36.0
cam_auto.clip_end = 366121.0
ob_auto_camera = bpy.data.objects.new('AutoCamera', cam_auto)
scene.collection.objects.link(ob_auto_camera)
ob_auto_camera.location = (18835.9, -25034.0, 19139.4)
ob_auto_camera.rotation_euler = (1.09748, -7.21219e-08, 0.694738)
scene.camera = ob_auto_camera
light_auto_sun = bpy.data.lights.new('AutoSun', 'SUN')
light_auto_sun.energy = 3.0
light_auto_sun.angle = 0.0523599
ob_auto_sun = bpy.data.objects.new('AutoSun', light_auto_sun)
scene.collection.objects.link(ob_auto_sun)
ob_auto_sun.rotation_euler = (0.872665, 0.174533, 0.523599)
bpy.context.view_layer.update()
